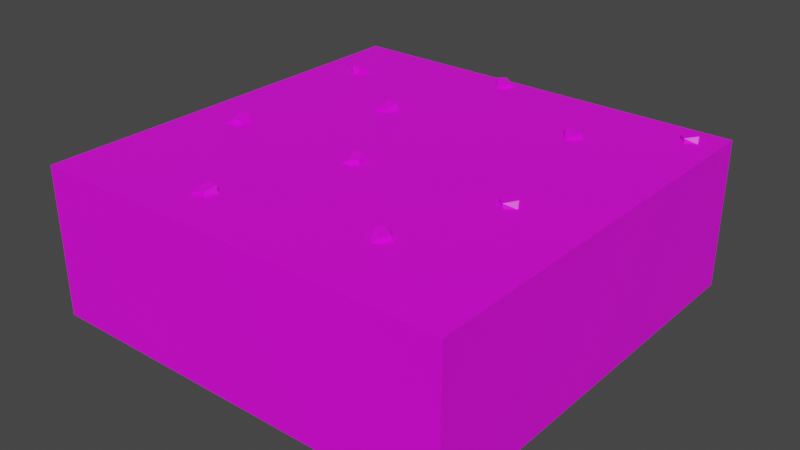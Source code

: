 # Source: LaunchZone.blend  (saved by Blender 3.5.10; exported with 4.5.12 LTS)
import bpy
from mathutils import Matrix  # noqa: F401  (used for matrix-valued properties, if any)

bpy.ops.wm.read_factory_settings(use_empty=True)
scene = bpy.context.scene
scene.name = 'Scene'

# ---- collections
col_collection = bpy.data.collections.new('Collection'); scene.collection.children.link(col_collection)

# ---- images (referenced by path relative to the original .blend; pixels are not part of the script)
import os
ASSET_DIR = os.environ.get("B2B_ASSET_DIR", "")  # directory of the original .blend (textures are referenced by path, not embedded)
HERE = os.path.dirname(os.path.abspath(__file__))  # packed textures are extracted next to this script under _unpacked/

def load_image(name, relpath, width, height, colorspace="sRGB"):
    """Load a texture the original file referenced (path relative to the .blend, or extracted next to this script)."""
    p = next((c for c in (os.path.join(HERE, relpath), os.path.join(ASSET_DIR, relpath)) if relpath and os.path.exists(c)), "")
    if p:
        img = bpy.data.images.load(p, check_existing=True)
        img.name = name
    else:  # same state as the original file: an image datablock whose file is absent (Cycles renders it pink)
        img = bpy.data.images.new(name, width, height)
        img.source = "FILE"
        img.filepath = "//" + (relpath or name)
    img.colorspace_settings.name = colorspace
    return img
img_dungeons_2_texture_01_a_png = load_image('Dungeons_2_Texture_01_A.png', 'Dungeons_2_Texture_01_A.png', 1024, 1024, 'sRGB')
img_dungeons_2_texture_01_a_png_001 = load_image('Dungeons_2_Texture_01_A.png.001', 'Dungeons_2_Texture_01_A.png', 1024, 1024, 'sRGB')
img_dungeons_2_texture_01_a_png_002 = load_image('Dungeons_2_Texture_01_A.png.002', 'Dungeons_2_Texture_01_A.png', 1024, 1024, 'sRGB')
img_dungeons_2_texture_01_a_png_003 = load_image('Dungeons_2_Texture_01_A.png.003', 'Dungeons_2_Texture_01_A.png', 1024, 1024, 'sRGB')
img_dungeons_2_texture_01_a_png_004 = load_image('Dungeons_2_Texture_01_A.png.004', 'Dungeons_2_Texture_01_A.png', 1024, 1024, 'sRGB')
img_dungeons_2_texture_01_a_png_005 = load_image('Dungeons_2_Texture_01_A.png.005', 'Dungeons_2_Texture_01_A.png', 1024, 1024, 'sRGB')
img_dungeons_2_texture_01_a_png_006 = load_image('Dungeons_2_Texture_01_A.png.006', 'Dungeons_2_Texture_01_A.png', 1024, 1024, 'sRGB')
img_dungeons_2_texture_01_a_png_007 = load_image('Dungeons_2_Texture_01_A.png.007', 'Dungeons_2_Texture_01_A.png', 1024, 1024, 'sRGB')
img_dungeons_2_texture_01_a_png_008 = load_image('Dungeons_2_Texture_01_A.png.008', 'Dungeons_2_Texture_01_A.png', 1024, 1024, 'sRGB')
img_dungeons_2_texture_01_a_png_009 = load_image('Dungeons_2_Texture_01_A.png.009', 'Dungeons_2_Texture_01_A.png', 1024, 1024, 'sRGB')

# ---- materials (node trees are filled in below, after node groups)
mat_material = bpy.data.materials.new('Material')
mat_material.alpha_threshold = 0.0
mat_material.use_transparent_shadow = False
mat_material.roughness = 0.5
mat_material.line_color = (0.0, 0.0, 0.0, 1.0)
mat_material_001 = bpy.data.materials.new('Material.001')
mat_material_001.alpha_threshold = 0.0
mat_material_001.use_transparent_shadow = False
mat_material_001.roughness = 0.5
mat_material_001.line_color = (0.0, 0.0, 0.0, 1.0)
mat_material_002 = bpy.data.materials.new('Material.002')
mat_material_002.alpha_threshold = 0.0
mat_material_002.use_transparent_shadow = False
mat_material_002.roughness = 0.5
mat_material_002.line_color = (0.0, 0.0, 0.0, 1.0)
mat_material_003 = bpy.data.materials.new('Material.003')
mat_material_003.alpha_threshold = 0.0
mat_material_003.use_transparent_shadow = False
mat_material_003.roughness = 0.5
mat_material_003.line_color = (0.0, 0.0, 0.0, 1.0)
mat_material_004 = bpy.data.materials.new('Material.004')
mat_material_004.alpha_threshold = 0.0
mat_material_004.use_transparent_shadow = False
mat_material_004.roughness = 0.5
mat_material_004.line_color = (0.0, 0.0, 0.0, 1.0)
mat_material_005 = bpy.data.materials.new('Material.005')
mat_material_005.alpha_threshold = 0.0
mat_material_005.use_transparent_shadow = False
mat_material_005.roughness = 0.5
mat_material_005.line_color = (0.0, 0.0, 0.0, 1.0)
mat_material_006 = bpy.data.materials.new('Material.006')
mat_material_006.alpha_threshold = 0.0
mat_material_006.use_transparent_shadow = False
mat_material_006.roughness = 0.5
mat_material_006.line_color = (0.0, 0.0, 0.0, 1.0)
mat_material_007 = bpy.data.materials.new('Material.007')
mat_material_007.alpha_threshold = 0.0
mat_material_007.use_transparent_shadow = False
mat_material_007.roughness = 0.5
mat_material_007.line_color = (0.0, 0.0, 0.0, 1.0)
mat_material_008 = bpy.data.materials.new('Material.008')
mat_material_008.alpha_threshold = 0.0
mat_material_008.use_transparent_shadow = False
mat_material_008.roughness = 0.5
mat_material_008.line_color = (0.0, 0.0, 0.0, 1.0)
mat_material_009 = bpy.data.materials.new('Material.009')
mat_material_009.alpha_threshold = 0.0
mat_material_009.use_transparent_shadow = False
mat_material_009.roughness = 0.5
mat_material_009.line_color = (0.0, 0.0, 0.0, 1.0)

# ---- material node trees
mat_material.use_nodes = True; mat_material.node_tree.nodes.clear()
_N = mat_material.node_tree.nodes; _L = mat_material.node_tree.links
n0 = _N.new('ShaderNodeOutputMaterial'); n0.name = 'Material Output'; n0.location = (300, 300)
n1 = _N.new('ShaderNodeBsdfPrincipled'); n1.name = 'Principled BSDF'; n1.location = (10, 300)
n1.distribution = 'GGX'
n1.subsurface_method = 'RANDOM_WALK_SKIN'
n1.inputs[3].default_value = 1.45
n1.inputs[27].default_value = (0.0, 0.0, 0.0, 1.0)
n1.inputs[28].default_value = 1.0
n2 = _N.new('ShaderNodeTexImage'); n2.name = 'Image Texture'; n2.location = (-292, 105)
n2.image = img_dungeons_2_texture_01_a_png
_L.new(n1.outputs[0], n0.inputs[0])
_L.new(n2.outputs[0], n1.inputs[0])
n0.is_active_output = True
mat_material_001.use_nodes = True; mat_material_001.node_tree.nodes.clear()
_N = mat_material_001.node_tree.nodes; _L = mat_material_001.node_tree.links
n0 = _N.new('ShaderNodeOutputMaterial'); n0.name = 'Material Output'; n0.location = (300, 300)
n1 = _N.new('ShaderNodeBsdfPrincipled'); n1.name = 'Principled BSDF'; n1.location = (10, 300)
n1.distribution = 'GGX'
n1.subsurface_method = 'RANDOM_WALK_SKIN'
n1.inputs[3].default_value = 1.45
n1.inputs[27].default_value = (0.0, 0.0, 0.0, 1.0)
n1.inputs[28].default_value = 1.0
n2 = _N.new('ShaderNodeTexImage'); n2.name = 'Image Texture'; n2.location = (-292, 105)
n2.image = img_dungeons_2_texture_01_a_png_001
_L.new(n1.outputs[0], n0.inputs[0])
_L.new(n2.outputs[0], n1.inputs[0])
n0.is_active_output = True
mat_material_002.use_nodes = True; mat_material_002.node_tree.nodes.clear()
_N = mat_material_002.node_tree.nodes; _L = mat_material_002.node_tree.links
n0 = _N.new('ShaderNodeOutputMaterial'); n0.name = 'Material Output'; n0.location = (300, 300)
n1 = _N.new('ShaderNodeBsdfPrincipled'); n1.name = 'Principled BSDF'; n1.location = (10, 300)
n1.distribution = 'GGX'
n1.subsurface_method = 'RANDOM_WALK_SKIN'
n1.inputs[3].default_value = 1.45
n1.inputs[27].default_value = (0.0, 0.0, 0.0, 1.0)
n1.inputs[28].default_value = 1.0
n2 = _N.new('ShaderNodeTexImage'); n2.name = 'Image Texture'; n2.location = (-292, 105)
n2.image = img_dungeons_2_texture_01_a_png_002
_L.new(n1.outputs[0], n0.inputs[0])
_L.new(n2.outputs[0], n1.inputs[0])
n0.is_active_output = True
mat_material_003.use_nodes = True; mat_material_003.node_tree.nodes.clear()
_N = mat_material_003.node_tree.nodes; _L = mat_material_003.node_tree.links
n0 = _N.new('ShaderNodeOutputMaterial'); n0.name = 'Material Output'; n0.location = (300, 300)
n1 = _N.new('ShaderNodeBsdfPrincipled'); n1.name = 'Principled BSDF'; n1.location = (10, 300)
n1.distribution = 'GGX'
n1.subsurface_method = 'RANDOM_WALK_SKIN'
n1.inputs[3].default_value = 1.45
n1.inputs[27].default_value = (0.0, 0.0, 0.0, 1.0)
n1.inputs[28].default_value = 1.0
n2 = _N.new('ShaderNodeTexImage'); n2.name = 'Image Texture'; n2.location = (-292, 105)
n2.image = img_dungeons_2_texture_01_a_png_003
_L.new(n1.outputs[0], n0.inputs[0])
_L.new(n2.outputs[0], n1.inputs[0])
n0.is_active_output = True
mat_material_004.use_nodes = True; mat_material_004.node_tree.nodes.clear()
_N = mat_material_004.node_tree.nodes; _L = mat_material_004.node_tree.links
n0 = _N.new('ShaderNodeOutputMaterial'); n0.name = 'Material Output'; n0.location = (300, 300)
n1 = _N.new('ShaderNodeBsdfPrincipled'); n1.name = 'Principled BSDF'; n1.location = (10, 300)
n1.distribution = 'GGX'
n1.subsurface_method = 'RANDOM_WALK_SKIN'
n1.inputs[3].default_value = 1.45
n1.inputs[27].default_value = (0.0, 0.0, 0.0, 1.0)
n1.inputs[28].default_value = 1.0
n2 = _N.new('ShaderNodeTexImage'); n2.name = 'Image Texture'; n2.location = (-292, 105)
n2.image = img_dungeons_2_texture_01_a_png_004
_L.new(n1.outputs[0], n0.inputs[0])
_L.new(n2.outputs[0], n1.inputs[0])
n0.is_active_output = True
mat_material_005.use_nodes = True; mat_material_005.node_tree.nodes.clear()
_N = mat_material_005.node_tree.nodes; _L = mat_material_005.node_tree.links
n0 = _N.new('ShaderNodeOutputMaterial'); n0.name = 'Material Output'; n0.location = (300, 300)
n1 = _N.new('ShaderNodeBsdfPrincipled'); n1.name = 'Principled BSDF'; n1.location = (10, 300)
n1.distribution = 'GGX'
n1.subsurface_method = 'RANDOM_WALK_SKIN'
n1.inputs[3].default_value = 1.45
n1.inputs[27].default_value = (0.0, 0.0, 0.0, 1.0)
n1.inputs[28].default_value = 1.0
n2 = _N.new('ShaderNodeTexImage'); n2.name = 'Image Texture'; n2.location = (-292, 105)
n2.image = img_dungeons_2_texture_01_a_png_005
_L.new(n1.outputs[0], n0.inputs[0])
_L.new(n2.outputs[0], n1.inputs[0])
n0.is_active_output = True
mat_material_006.use_nodes = True; mat_material_006.node_tree.nodes.clear()
_N = mat_material_006.node_tree.nodes; _L = mat_material_006.node_tree.links
n0 = _N.new('ShaderNodeOutputMaterial'); n0.name = 'Material Output'; n0.location = (300, 300)
n1 = _N.new('ShaderNodeBsdfPrincipled'); n1.name = 'Principled BSDF'; n1.location = (10, 300)
n1.distribution = 'GGX'
n1.subsurface_method = 'RANDOM_WALK_SKIN'
n1.inputs[3].default_value = 1.45
n1.inputs[27].default_value = (0.0, 0.0, 0.0, 1.0)
n1.inputs[28].default_value = 1.0
n2 = _N.new('ShaderNodeTexImage'); n2.name = 'Image Texture'; n2.location = (-292, 105)
n2.image = img_dungeons_2_texture_01_a_png_006
_L.new(n1.outputs[0], n0.inputs[0])
_L.new(n2.outputs[0], n1.inputs[0])
n0.is_active_output = True
mat_material_007.use_nodes = True; mat_material_007.node_tree.nodes.clear()
_N = mat_material_007.node_tree.nodes; _L = mat_material_007.node_tree.links
n0 = _N.new('ShaderNodeOutputMaterial'); n0.name = 'Material Output'; n0.location = (300, 300)
n1 = _N.new('ShaderNodeBsdfPrincipled'); n1.name = 'Principled BSDF'; n1.location = (10, 300)
n1.distribution = 'GGX'
n1.subsurface_method = 'RANDOM_WALK_SKIN'
n1.inputs[3].default_value = 1.45
n1.inputs[27].default_value = (0.0, 0.0, 0.0, 1.0)
n1.inputs[28].default_value = 1.0
n2 = _N.new('ShaderNodeTexImage'); n2.name = 'Image Texture'; n2.location = (-292, 105)
n2.image = img_dungeons_2_texture_01_a_png_007
_L.new(n1.outputs[0], n0.inputs[0])
_L.new(n2.outputs[0], n1.inputs[0])
n0.is_active_output = True
mat_material_008.use_nodes = True; mat_material_008.node_tree.nodes.clear()
_N = mat_material_008.node_tree.nodes; _L = mat_material_008.node_tree.links
n0 = _N.new('ShaderNodeOutputMaterial'); n0.name = 'Material Output'; n0.location = (300, 300)
n1 = _N.new('ShaderNodeBsdfPrincipled'); n1.name = 'Principled BSDF'; n1.location = (10, 300)
n1.distribution = 'GGX'
n1.subsurface_method = 'RANDOM_WALK_SKIN'
n1.inputs[3].default_value = 1.45
n1.inputs[27].default_value = (0.0, 0.0, 0.0, 1.0)
n1.inputs[28].default_value = 1.0
n2 = _N.new('ShaderNodeTexImage'); n2.name = 'Image Texture'; n2.location = (-292, 105)
n2.image = img_dungeons_2_texture_01_a_png_008
_L.new(n1.outputs[0], n0.inputs[0])
_L.new(n2.outputs[0], n1.inputs[0])
n0.is_active_output = True
mat_material_009.use_nodes = True; mat_material_009.node_tree.nodes.clear()
_N = mat_material_009.node_tree.nodes; _L = mat_material_009.node_tree.links
n0 = _N.new('ShaderNodeOutputMaterial'); n0.name = 'Material Output'; n0.location = (300, 300)
n1 = _N.new('ShaderNodeBsdfPrincipled'); n1.name = 'Principled BSDF'; n1.location = (10, 300)
n1.distribution = 'GGX'
n1.subsurface_method = 'RANDOM_WALK_SKIN'
n1.inputs[3].default_value = 1.45
n1.inputs[27].default_value = (0.0, 0.0, 0.0, 1.0)
n1.inputs[28].default_value = 1.0
n2 = _N.new('ShaderNodeTexImage'); n2.name = 'Image Texture'; n2.location = (-292, 105)
n2.image = img_dungeons_2_texture_01_a_png_009
_L.new(n1.outputs[0], n0.inputs[0])
_L.new(n2.outputs[0], n1.inputs[0])
n0.is_active_output = True

# ---- world
world_world = bpy.data.worlds.new('World'); scene.world = world_world
world_world.use_nodes = True; world_world.node_tree.nodes.clear()
_N = world_world.node_tree.nodes; _L = world_world.node_tree.links
n0 = _N.new('ShaderNodeOutputWorld'); n0.name = 'World Output'; n0.location = (300, 300)
n1 = _N.new('ShaderNodeBackground'); n1.name = 'Background'; n1.location = (10, 300)
n1.inputs[0].default_value = (0.05088, 0.05088, 0.05088, 1.0)
_L.new(n1.outputs[0], n0.inputs[0])
n0.is_active_output = True
world_world.color = (0.05088, 0.05088, 0.05088)
world_world.use_sun_shadow = False
world_world.sun_shadow_jitter_overblur = 0.0

# ---- meshes
me_cube = bpy.data.meshes.new('Cube')
me_cube.from_pydata([(-1.0, -1.0, -1.0), (-1.0, -1.0, 1.0), (-1.0, 1.0, -1.0), (-1.0, 1.0, 1.0), (1.0, -1.0, -1.0), (1.0, -1.0, 1.0), (1.0, 1.0, -1.0), (1.0, 1.0, 1.0), (-0.4081, 0.3107, 0.9899), (-0.3745, 0.3075, 1.054), (-0.3835, 0.3872, 0.9979), (-0.3785, 0.3734, 1.091), (-0.3275, 0.3138, 0.9919), (-0.3302, 0.3114, 1.054), (-0.3127, 0.3681, 0.9963), (-0.3307, 0.3749, 1.08), (0.8024, 0.906, 0.9899), (0.8208, 0.8778, 1.054), (0.8777, 0.9345, 0.9979), (0.87, 0.9219, 1.091), (0.855, 0.845, 0.9919), (0.8514, 0.8457, 1.054), (0.9068, 0.8673, 0.9963), (0.9009, 0.8856, 1.08), (-0.8044, -0.2298, 0.9899), (-0.771, -0.2254, 1.054), (-0.7976, -0.1497, 0.9979), (-0.7896, -0.1621, 1.091), (-0.7265, -0.2088, 0.9919), (-0.7287, -0.2117, 1.054), (-0.7243, -0.1525, 0.9963), (-0.7434, -0.1499, 1.08), (-0.1338, 0.8694, 0.9899), (-0.1119, 0.895, 1.054), (-0.1825, 0.9335, 0.9979), (-0.1682, 0.9296, 1.091), (-0.09003, 0.937, 0.9919), (-0.08967, 0.9334, 1.054), (-0.1261, 0.9803, 0.9963), (-0.142, 0.9695, 1.08), (-0.7803, 0.5878, 0.9899), (-0.7681, 0.6192, 1.054), (-0.8475, 0.6321, 0.9979), (-0.8328, 0.6332, 1.091), (-0.7614, 0.6661, 0.9919), (-0.7599, 0.6627, 1.054), (-0.8099, 0.695, 0.9963), (-0.8213, 0.6795, 1.08), (0.4543, 0.5431, 0.9899), (0.4763, 0.5687, 1.054), (0.4057, 0.6071, 0.9979), (0.42, 0.6032, 1.091), (0.4981, 0.6107, 0.9919), (0.4985, 0.607, 1.054), (0.4621, 0.654, 0.9963), (0.4461, 0.6431, 1.08), (0.4321, -0.6808, 0.9899), (0.4542, -0.6552, 1.054), (0.3837, -0.6166, 0.9979), (0.3979, -0.6205, 1.091), (0.4761, -0.6133, 0.9919), (0.4765, -0.6169, 1.054), (0.4402, -0.5699, 0.9963), (0.4242, -0.5807, 1.08), (0.5682, -0.1021, 0.9899), (0.5898, -0.128, 1.054), (0.6396, -0.06501, 0.9979), (0.6334, -0.0784, 1.091), (0.6276, -0.1565, 0.9919), (0.624, -0.1563, 1.054), (0.6765, -0.1283, 0.9963), (0.6684, -0.1109, 1.08), (-0.3793, -0.7963, 0.9899), (-0.346, -0.8021, 1.054), (-0.349, -0.7219, 0.9979), (-0.345, -0.7361, 1.091), (-0.2986, -0.7993, 0.9919), (-0.3016, -0.8015, 1.054), (-0.2798, -0.7462, 0.9963), (-0.2973, -0.7381, 1.08), (-0.1181, -0.2318, 0.9899), (-0.08553, -0.2228, 1.054), (-0.1227, -0.1516, 0.9979), (-0.113, -0.1627, 1.091), (-0.0439, -0.2, 0.9919), (-0.04564, -0.2033, 1.054), (-0.04965, -0.144, 0.9963), (-0.06893, -0.1442, 1.08)], [], [(0, 1, 3, 2), (2, 3, 7, 6), (6, 7, 5, 4), (4, 5, 1, 0), (2, 6, 4, 0), (7, 3, 1, 5), (8, 9, 11, 10), (10, 11, 15, 14), (14, 15, 13, 12), (12, 13, 9, 8), (10, 14, 12, 8), (15, 11, 9, 13), (16, 17, 19, 18), (18, 19, 23, 22), (22, 23, 21, 20), (20, 21, 17, 16), (18, 22, 20, 16), (23, 19, 17, 21), (24, 25, 27, 26), (26, 27, 31, 30), (30, 31, 29, 28), (28, 29, 25, 24), (26, 30, 28, 24), (31, 27, 25, 29), (32, 33, 35, 34), (34, 35, 39, 38), (38, 39, 37, 36), (36, 37, 33, 32), (34, 38, 36, 32), (39, 35, 33, 37), (40, 41, 43, 42), (42, 43, 47, 46), (46, 47, 45, 44), (44, 45, 41, 40), (42, 46, 44, 40), (47, 43, 41, 45), (48, 49, 51, 50), (50, 51, 55, 54), (54, 55, 53, 52), (52, 53, 49, 48), (50, 54, 52, 48), (55, 51, 49, 53), (56, 57, 59, 58), (58, 59, 63, 62), (62, 63, 61, 60), (60, 61, 57, 56), (58, 62, 60, 56), (63, 59, 57, 61), (64, 65, 67, 66), (66, 67, 71, 70), (70, 71, 69, 68), (68, 69, 65, 64), (66, 70, 68, 64), (71, 67, 65, 69), (72, 73, 75, 74), (74, 75, 79, 78), (78, 79, 77, 76), (76, 77, 73, 72), (74, 78, 76, 72), (79, 75, 73, 77), (80, 81, 83, 82), (82, 83, 87, 86), (86, 87, 85, 84), (84, 85, 81, 80), (82, 86, 84, 80), (87, 83, 81, 85)])
me_cube.polygons.foreach_set('material_index', [0, 0, 0, 0, 0, 0, 0, 0, 0, 0, 0, 0, 1, 1, 1, 1, 1, 1, 2, 2, 2, 2, 2, 2, 3, 3, 3, 3, 3, 3, 4, 4, 4, 4, 4, 4, 5, 5, 5, 5, 5, 5, 6, 6, 6, 6, 6, 6, 7, 7, 7, 7, 7, 7, 8, 8, 8, 8, 8, 8, 9, 9, 9, 9, 9, 9])
_uv = me_cube.uv_layers.new(name='UVMap')
_uv.uv.foreach_set('vector', [0.06738, 0.444, 0.06997, 0.444, 0.06997, 0.4466, 0.06738, 0.4466, 0.06738, 0.4466, 0.06997, 0.4466, 0.06997, 0.4492, 0.06738, 0.4492, 0.06738, 0.4492, 0.06997, 0.4492, 0.06997, 0.4518, 0.06738, 0.4518, 0.06738, 0.4518, 0.06997, 0.4518, 0.06997, 0.4544, 0.06738, 0.4544, 0.0648, 0.4492, 0.06738, 0.4492, 0.06738, 0.4518, 0.0648, 0.4518, 0.2586, 0.1733, 0.2648, 0.1733, 0.2648, 0.1795, 0.2586, 0.1795, 0.3594, 0.09596, 0.3827, 0.09596, 0.3827, 0.1193, 0.3594, 0.1193, 0.3594, 0.1193, 0.3827, 0.1193, 0.3827, 0.1426, 0.3594, 0.1426, 0.3594, 0.1426, 0.3827, 0.1426, 0.3827, 0.1659, 0.3594, 0.1659, 0.3477, 0.1542, 0.371, 0.1542, 0.371, 0.1775, 0.3477, 0.1775, 0.3361, 0.1426, 0.3594, 0.1426, 0.3594, 0.1659, 0.3361, 0.1659, 0.3827, 0.1426, 0.4061, 0.1426, 0.4061, 0.1659, 0.3827, 0.1659, 0.3594, 0.09596, 0.3827, 0.09596, 0.3827, 0.1193, 0.3594, 0.1193, 0.3594, 0.1193, 0.3827, 0.1193, 0.3827, 0.1426, 0.3594, 0.1426, 0.3594, 0.1426, 0.3827, 0.1426, 0.3827, 0.1659, 0.3594, 0.1659, 0.3477, 0.1542, 0.371, 0.1542, 0.371, 0.1775, 0.3477, 0.1775, 0.3361, 0.1426, 0.3594, 0.1426, 0.3594, 0.1659, 0.3361, 0.1659, 0.3827, 0.1426, 0.4061, 0.1426, 0.4061, 0.1659, 0.3827, 0.1659, 0.3594, 0.09596, 0.3827, 0.09596, 0.3827, 0.1193, 0.3594, 0.1193, 0.3594, 0.1193, 0.3827, 0.1193, 0.3827, 0.1426, 0.3594, 0.1426, 0.3594, 0.1426, 0.3827, 0.1426, 0.3827, 0.1659, 0.3594, 0.1659, 0.3477, 0.1542, 0.371, 0.1542, 0.371, 0.1775, 0.3477, 0.1775, 0.3361, 0.1426, 0.3594, 0.1426, 0.3594, 0.1659, 0.3361, 0.1659, 0.3827, 0.1426, 0.4061, 0.1426, 0.4061, 0.1659, 0.3827, 0.1659, 0.3594, 0.09596, 0.3827, 0.09596, 0.3827, 0.1193, 0.3594, 0.1193, 0.3594, 0.1193, 0.3827, 0.1193, 0.3827, 0.1426, 0.3594, 0.1426, 0.3594, 0.1426, 0.3827, 0.1426, 0.3827, 0.1659, 0.3594, 0.1659, 0.3477, 0.1542, 0.371, 0.1542, 0.371, 0.1775, 0.3477, 0.1775, 0.3361, 0.1426, 0.3594, 0.1426, 0.3594, 0.1659, 0.3361, 0.1659, 0.3827, 0.1426, 0.4061, 0.1426, 0.4061, 0.1659, 0.3827, 0.1659, 0.3594, 0.09596, 0.3827, 0.09596, 0.3827, 0.1193, 0.3594, 0.1193, 0.3594, 0.1193, 0.3827, 0.1193, 0.3827, 0.1426, 0.3594, 0.1426, 0.3594, 0.1426, 0.3827, 0.1426, 0.3827, 0.1659, 0.3594, 0.1659, 0.3477, 0.1542, 0.371, 0.1542, 0.371, 0.1775, 0.3477, 0.1775, 0.3361, 0.1426, 0.3594, 0.1426, 0.3594, 0.1659, 0.3361, 0.1659, 0.3827, 0.1426, 0.4061, 0.1426, 0.4061, 0.1659, 0.3827, 0.1659, 0.3594, 0.09596, 0.3827, 0.09596, 0.3827, 0.1193, 0.3594, 0.1193, 0.3594, 0.1193, 0.3827, 0.1193, 0.3827, 0.1426, 0.3594, 0.1426, 0.3594, 0.1426, 0.3827, 0.1426, 0.3827, 0.1659, 0.3594, 0.1659, 0.3477, 0.1542, 0.371, 0.1542, 0.371, 0.1775, 0.3477, 0.1775, 0.3361, 0.1426, 0.3594, 0.1426, 0.3594, 0.1659, 0.3361, 0.1659, 0.3827, 0.1426, 0.4061, 0.1426, 0.4061, 0.1659, 0.3827, 0.1659, 0.3594, 0.09596, 0.3827, 0.09596, 0.3827, 0.1193, 0.3594, 0.1193, 0.3594, 0.1193, 0.3827, 0.1193, 0.3827, 0.1426, 0.3594, 0.1426, 0.3594, 0.1426, 0.3827, 0.1426, 0.3827, 0.1659, 0.3594, 0.1659, 0.3477, 0.1542, 0.371, 0.1542, 0.371, 0.1775, 0.3477, 0.1775, 0.3361, 0.1426, 0.3594, 0.1426, 0.3594, 0.1659, 0.3361, 0.1659, 0.3827, 0.1426, 0.4061, 0.1426, 0.4061, 0.1659, 0.3827, 0.1659, 0.3594, 0.09596, 0.3827, 0.09596, 0.3827, 0.1193, 0.3594, 0.1193, 0.3594, 0.1193, 0.3827, 0.1193, 0.3827, 0.1426, 0.3594, 0.1426, 0.3594, 0.1426, 0.3827, 0.1426, 0.3827, 0.1659, 0.3594, 0.1659, 0.3477, 0.1542, 0.371, 0.1542, 0.371, 0.1775, 0.3477, 0.1775, 0.3361, 0.1426, 0.3594, 0.1426, 0.3594, 0.1659, 0.3361, 0.1659, 0.3827, 0.1426, 0.4061, 0.1426, 0.4061, 0.1659, 0.3827, 0.1659, 0.3594, 0.09596, 0.3827, 0.09596, 0.3827, 0.1193, 0.3594, 0.1193, 0.3594, 0.1193, 0.3827, 0.1193, 0.3827, 0.1426, 0.3594, 0.1426, 0.3594, 0.1426, 0.3827, 0.1426, 0.3827, 0.1659, 0.3594, 0.1659, 0.3477, 0.1542, 0.371, 0.1542, 0.371, 0.1775, 0.3477, 0.1775, 0.3361, 0.1426, 0.3594, 0.1426, 0.3594, 0.1659, 0.3361, 0.1659, 0.3827, 0.1426, 0.4061, 0.1426, 0.4061, 0.1659, 0.3827, 0.1659, 0.3594, 0.09596, 0.3827, 0.09596, 0.3827, 0.1193, 0.3594, 0.1193, 0.3594, 0.1193, 0.3827, 0.1193, 0.3827, 0.1426, 0.3594, 0.1426, 0.3594, 0.1426, 0.3827, 0.1426, 0.3827, 0.1659, 0.3594, 0.1659, 0.3477, 0.1542, 0.371, 0.1542, 0.371, 0.1775, 0.3477, 0.1775, 0.3361, 0.1426, 0.3594, 0.1426, 0.3594, 0.1659, 0.3361, 0.1659, 0.3827, 0.1426, 0.4061, 0.1426, 0.4061, 0.1659, 0.3827, 0.1659])
me_cube.materials.append(mat_material)
me_cube.materials.append(mat_material_001)
me_cube.materials.append(mat_material_002)
me_cube.materials.append(mat_material_003)
me_cube.materials.append(mat_material_004)
me_cube.materials.append(mat_material_005)
me_cube.materials.append(mat_material_006)
me_cube.materials.append(mat_material_007)
me_cube.materials.append(mat_material_008)
me_cube.materials.append(mat_material_009)
me_cube.update()

# ---- objects
ob_cube_001 = bpy.data.objects.new('Cube.001', me_cube)

# ---- transforms, parenting, visibility, modifiers, constraints
ob_cube_001.location = (0.0, 0.0, 0.0)
ob_cube_001.scale = (2.5, 2.5, 0.8825)

# ---- collection membership
col_collection.objects.link(ob_cube_001)

# ---- scene / render settings (as saved in the file)
scene.frame_start = 1; scene.frame_end = 250; scene.frame_set(1)
scene.render.engine = 'BLENDER_EEVEE_NEXT'
scene.cycles.sampling_pattern = 'TABULATED_SOBOL'
scene.view_settings.view_transform = 'Filmic'
bpy.context.view_layer.update()

# ---- added for rendering (the .blend has no active camera and no usable light): camera, sun
cam_auto = bpy.data.cameras.new('AutoCamera')
cam_auto.lens = 50.0
cam_auto.sensor_width = 36.0
cam_auto.clip_end = 1000.0
ob_auto_camera = bpy.data.objects.new('AutoCamera', cam_auto)
scene.collection.objects.link(ob_auto_camera)
ob_auto_camera.location = (6.7614, -8.11368, 5.44918)
ob_auto_camera.rotation_euler = (1.09748, -7.21219e-08, 0.694738)
scene.camera = ob_auto_camera
light_auto_sun = bpy.data.lights.new('AutoSun', 'SUN')
light_auto_sun.energy = 3.0
light_auto_sun.angle = 0.0523599
ob_auto_sun = bpy.data.objects.new('AutoSun', light_auto_sun)
scene.collection.objects.link(ob_auto_sun)
ob_auto_sun.rotation_euler = (0.872665, 0.174533, 0.523599)
bpy.context.view_layer.update()
